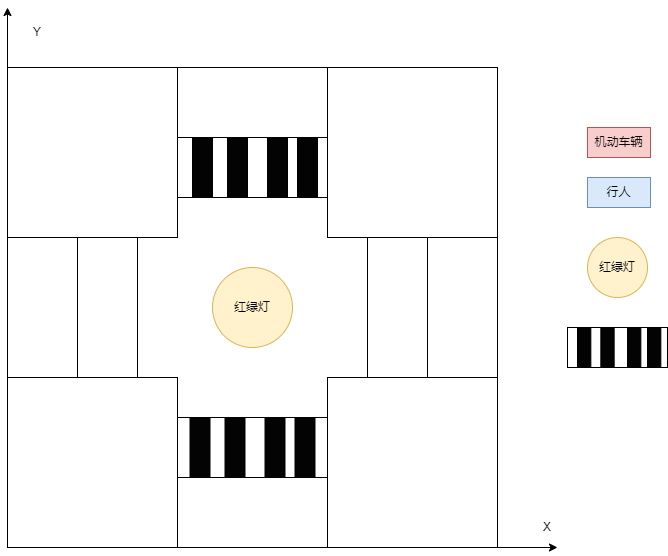

The diagram above was exported from draw.io. Its source (the exported page's mxGraphModel, read from the mxfile embedded in the PNG):
<mxGraphModel dx="1106" dy="810" grid="1" gridSize="10" guides="1" tooltips="1" connect="1" arrows="1" fold="1" page="1" pageScale="1" pageWidth="827" pageHeight="1169" math="0" shadow="0">
  <root>
    <mxCell id="0" />
    <mxCell id="1" parent="0" />
    <mxCell id="Aq2oGUDE9ACcBMB9Xu7W-10" value="" style="rounded=0;whiteSpace=wrap;html=1;" vertex="1" parent="1">
      <mxGeometry x="200" y="110" width="490" height="480" as="geometry" />
    </mxCell>
    <mxCell id="Aq2oGUDE9ACcBMB9Xu7W-11" value="" style="rounded=0;whiteSpace=wrap;html=1;" vertex="1" parent="1">
      <mxGeometry x="200" y="110" width="170" height="170" as="geometry" />
    </mxCell>
    <mxCell id="Aq2oGUDE9ACcBMB9Xu7W-15" value="" style="rounded=0;whiteSpace=wrap;html=1;" vertex="1" parent="1">
      <mxGeometry x="200" y="420" width="170" height="170" as="geometry" />
    </mxCell>
    <mxCell id="Aq2oGUDE9ACcBMB9Xu7W-16" value="" style="rounded=0;whiteSpace=wrap;html=1;" vertex="1" parent="1">
      <mxGeometry x="520" y="420" width="170" height="170" as="geometry" />
    </mxCell>
    <mxCell id="Aq2oGUDE9ACcBMB9Xu7W-17" value="" style="rounded=0;whiteSpace=wrap;html=1;" vertex="1" parent="1">
      <mxGeometry x="520" y="110" width="170" height="170" as="geometry" />
    </mxCell>
    <mxCell id="Aq2oGUDE9ACcBMB9Xu7W-18" value="红绿灯" style="ellipse;whiteSpace=wrap;html=1;aspect=fixed;fillColor=#fff2cc;strokeColor=#d6b656;" vertex="1" parent="1">
      <mxGeometry x="405" y="310" width="80" height="80" as="geometry" />
    </mxCell>
    <mxCell id="Aq2oGUDE9ACcBMB9Xu7W-19" value="" style="rounded=0;whiteSpace=wrap;html=1;" vertex="1" parent="1">
      <mxGeometry x="370" y="180" width="150" height="60" as="geometry" />
    </mxCell>
    <mxCell id="Aq2oGUDE9ACcBMB9Xu7W-20" value="" style="rounded=0;whiteSpace=wrap;html=1;" vertex="1" parent="1">
      <mxGeometry x="370" y="460" width="150" height="60" as="geometry" />
    </mxCell>
    <mxCell id="Aq2oGUDE9ACcBMB9Xu7W-22" value="" style="rounded=0;whiteSpace=wrap;html=1;rotation=90;" vertex="1" parent="1">
      <mxGeometry x="520" y="320" width="140" height="60" as="geometry" />
    </mxCell>
    <mxCell id="Aq2oGUDE9ACcBMB9Xu7W-23" value="" style="rounded=0;whiteSpace=wrap;html=1;rotation=90;" vertex="1" parent="1">
      <mxGeometry x="230" y="320" width="140" height="60" as="geometry" />
    </mxCell>
    <mxCell id="Aq2oGUDE9ACcBMB9Xu7W-24" value="" style="rounded=0;whiteSpace=wrap;html=1;strokeColor=default;fillColor=#030303;" vertex="1" parent="1">
      <mxGeometry x="385" y="180" width="20" height="60" as="geometry" />
    </mxCell>
    <mxCell id="Aq2oGUDE9ACcBMB9Xu7W-25" value="" style="rounded=0;whiteSpace=wrap;html=1;strokeColor=default;fillColor=#030303;" vertex="1" parent="1">
      <mxGeometry x="420" y="180" width="20" height="60" as="geometry" />
    </mxCell>
    <mxCell id="Aq2oGUDE9ACcBMB9Xu7W-26" value="" style="rounded=0;whiteSpace=wrap;html=1;strokeColor=default;fillColor=#030303;" vertex="1" parent="1">
      <mxGeometry x="460" y="180" width="20" height="60" as="geometry" />
    </mxCell>
    <mxCell id="Aq2oGUDE9ACcBMB9Xu7W-27" value="" style="rounded=0;whiteSpace=wrap;html=1;strokeColor=default;fillColor=#030303;" vertex="1" parent="1">
      <mxGeometry x="490" y="180" width="20" height="60" as="geometry" />
    </mxCell>
    <mxCell id="Aq2oGUDE9ACcBMB9Xu7W-28" value="" style="rounded=0;whiteSpace=wrap;html=1;strokeColor=default;fillColor=#030303;" vertex="1" parent="1">
      <mxGeometry x="382.5" y="460" width="20" height="60" as="geometry" />
    </mxCell>
    <mxCell id="Aq2oGUDE9ACcBMB9Xu7W-29" value="" style="rounded=0;whiteSpace=wrap;html=1;strokeColor=default;fillColor=#030303;" vertex="1" parent="1">
      <mxGeometry x="417.5" y="460" width="20" height="60" as="geometry" />
    </mxCell>
    <mxCell id="Aq2oGUDE9ACcBMB9Xu7W-30" value="" style="rounded=0;whiteSpace=wrap;html=1;strokeColor=default;fillColor=#030303;" vertex="1" parent="1">
      <mxGeometry x="457.5" y="460" width="20" height="60" as="geometry" />
    </mxCell>
    <mxCell id="Aq2oGUDE9ACcBMB9Xu7W-31" value="" style="rounded=0;whiteSpace=wrap;html=1;strokeColor=default;fillColor=#030303;" vertex="1" parent="1">
      <mxGeometry x="487.5" y="460" width="20" height="60" as="geometry" />
    </mxCell>
    <mxCell id="Aq2oGUDE9ACcBMB9Xu7W-32" value="机动车辆" style="rounded=0;whiteSpace=wrap;html=1;fillColor=#f8cecc;strokeColor=#b85450;" vertex="1" parent="1">
      <mxGeometry x="780" y="170" width="63" height="30" as="geometry" />
    </mxCell>
    <mxCell id="Aq2oGUDE9ACcBMB9Xu7W-34" value="行人" style="rounded=0;whiteSpace=wrap;html=1;fillColor=#dae8fc;strokeColor=#6c8ebf;" vertex="1" parent="1">
      <mxGeometry x="780" y="220" width="63" height="30" as="geometry" />
    </mxCell>
    <mxCell id="Aq2oGUDE9ACcBMB9Xu7W-36" value="红绿灯" style="ellipse;whiteSpace=wrap;html=1;aspect=fixed;fillColor=#fff2cc;strokeColor=#d6b656;" vertex="1" parent="1">
      <mxGeometry x="780" y="280" width="60" height="60" as="geometry" />
    </mxCell>
    <mxCell id="Aq2oGUDE9ACcBMB9Xu7W-42" value="" style="group" vertex="1" connectable="0" parent="1">
      <mxGeometry x="760" y="370" width="100" height="40" as="geometry" />
    </mxCell>
    <mxCell id="Aq2oGUDE9ACcBMB9Xu7W-37" value="" style="rounded=0;whiteSpace=wrap;html=1;" vertex="1" parent="Aq2oGUDE9ACcBMB9Xu7W-42">
      <mxGeometry width="100" height="40" as="geometry" />
    </mxCell>
    <mxCell id="Aq2oGUDE9ACcBMB9Xu7W-38" value="" style="rounded=0;whiteSpace=wrap;html=1;strokeColor=default;fillColor=#030303;" vertex="1" parent="Aq2oGUDE9ACcBMB9Xu7W-42">
      <mxGeometry x="10" width="13.333333333333332" height="40" as="geometry" />
    </mxCell>
    <mxCell id="Aq2oGUDE9ACcBMB9Xu7W-39" value="" style="rounded=0;whiteSpace=wrap;html=1;strokeColor=default;fillColor=#030303;" vertex="1" parent="Aq2oGUDE9ACcBMB9Xu7W-42">
      <mxGeometry x="33.33333333333333" width="13.333333333333332" height="40" as="geometry" />
    </mxCell>
    <mxCell id="Aq2oGUDE9ACcBMB9Xu7W-40" value="" style="rounded=0;whiteSpace=wrap;html=1;strokeColor=default;fillColor=#030303;" vertex="1" parent="Aq2oGUDE9ACcBMB9Xu7W-42">
      <mxGeometry x="60" width="13.333333333333332" height="40" as="geometry" />
    </mxCell>
    <mxCell id="Aq2oGUDE9ACcBMB9Xu7W-41" value="" style="rounded=0;whiteSpace=wrap;html=1;strokeColor=default;fillColor=#030303;" vertex="1" parent="Aq2oGUDE9ACcBMB9Xu7W-42">
      <mxGeometry x="80" width="13.333333333333332" height="40" as="geometry" />
    </mxCell>
    <mxCell id="Aq2oGUDE9ACcBMB9Xu7W-44" value="" style="endArrow=classic;html=1;rounded=0;" edge="1" parent="1">
      <mxGeometry width="50" height="50" relative="1" as="geometry">
        <mxPoint x="200" y="110" as="sourcePoint" />
        <mxPoint x="200" y="50" as="targetPoint" />
      </mxGeometry>
    </mxCell>
    <mxCell id="Aq2oGUDE9ACcBMB9Xu7W-45" value="" style="endArrow=classic;html=1;rounded=0;" edge="1" parent="1">
      <mxGeometry width="50" height="50" relative="1" as="geometry">
        <mxPoint x="690" y="590" as="sourcePoint" />
        <mxPoint x="750" y="590" as="targetPoint" />
      </mxGeometry>
    </mxCell>
    <mxCell id="Aq2oGUDE9ACcBMB9Xu7W-46" value="X" style="text;html=1;align=center;verticalAlign=middle;whiteSpace=wrap;rounded=0;" vertex="1" parent="1">
      <mxGeometry x="710" y="555" width="60" height="30" as="geometry" />
    </mxCell>
    <mxCell id="Aq2oGUDE9ACcBMB9Xu7W-47" value="Y" style="text;html=1;align=center;verticalAlign=middle;whiteSpace=wrap;rounded=0;" vertex="1" parent="1">
      <mxGeometry x="200" y="60" width="60" height="30" as="geometry" />
    </mxCell>
  </root>
</mxGraphModel>